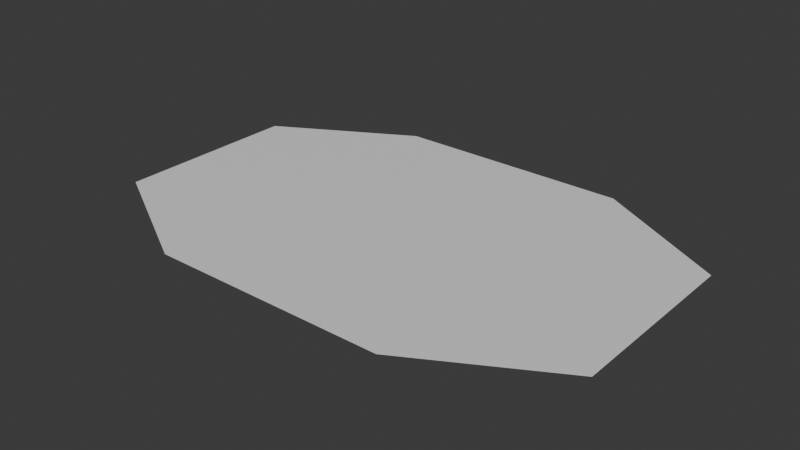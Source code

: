 # Source: PauseButtonSmall.blend  (saved by Blender 4.2.66; exported with 4.5.12 LTS)
import bpy
from mathutils import Matrix  # noqa: F401  (used for matrix-valued properties, if any)

bpy.ops.wm.read_factory_settings(use_empty=True)
scene = bpy.context.scene
scene.name = 'Scene'

# ---- collections
col_collection = bpy.data.collections.new('Collection'); scene.collection.children.link(col_collection)

# ---- materials (node trees are filled in below, after node groups)
mat_material = bpy.data.materials.new('Material')
mat_material.alpha_threshold = 0.0
mat_material.roughness = 0.5
mat_material.line_color = (0.0, 0.0, 0.0, 1.0)

# ---- material node trees
mat_material.use_nodes = True; mat_material.node_tree.nodes.clear()
_N = mat_material.node_tree.nodes; _L = mat_material.node_tree.links
n0 = _N.new('ShaderNodeOutputMaterial'); n0.name = 'Material Output'; n0.location = (300, 300)
n1 = _N.new('ShaderNodeBsdfPrincipled'); n1.name = 'Principled BSDF'; n1.location = (10, 300)
n1.inputs[3].default_value = 1.45
_L.new(n1.outputs[0], n0.inputs[0])
n0.is_active_output = True

# ---- world
world_world = bpy.data.worlds.new('World'); scene.world = world_world
world_world.use_nodes = True; world_world.node_tree.nodes.clear()
_N = world_world.node_tree.nodes; _L = world_world.node_tree.links
n0 = _N.new('ShaderNodeOutputWorld'); n0.name = 'World Output'; n0.location = (300, 300)
n1 = _N.new('ShaderNodeBackground'); n1.name = 'Background'; n1.location = (10, 300)
n1.inputs[0].default_value = (0.05088, 0.05088, 0.05088, 1.0)
_L.new(n1.outputs[0], n0.inputs[0])
n0.is_active_output = True
world_world.color = (0.05088, 0.05088, 0.05088)
world_world.sun_shadow_jitter_overblur = 0.0

# ---- meshes
me_cube_001 = bpy.data.meshes.new('Cube.001')
me_cube_001.from_pydata([(0.7478, 1.0, 0.08677), (0.7478, -1.0, 0.08677), (-0.7478, 1.0, 0.08677), (-0.7478, -1.0, 0.08677), (1.566, 0.5554, 0.08677), (1.566, -0.5554, 0.08677), (-1.566, -0.5554, 0.08677), (-1.566, 0.5554, 0.08677), (0.775, 1.107, 0.08677), (-0.775, -1.107, 0.08677), (0.775, -1.107, 0.08677), (-0.775, 1.107, 0.08677), (1.661, -0.6118, 0.08677), (-1.661, 0.6118, 0.08677), (1.661, 0.6118, 0.08677), (-1.661, -0.6118, 0.08677)], [], [(6, 7, 13, 15), (7, 2, 11, 13), (3, 6, 15, 9), (0, 4, 14, 8), (5, 1, 10, 12), (4, 5, 12, 14), (3, 9, 10, 1), (8, 11, 2, 0)])
_uv = me_cube_001.uv_layers.new(name='UVMap')
_uv.uv.foreach_set('vector', [0.875, 0.6667, 0.875, 0.5833, 0.875, 0.5833, 0.875, 0.6667, 0.875, 0.5833, 0.875, 0.5, 0.875, 0.5, 0.875, 0.5833, 0.875, 0.75, 0.875, 0.6667, 0.875, 0.6667, 0.875, 0.75, 0.625, 0.5, 0.625, 0.5833, 0.625, 0.5833, 0.625, 0.5, 0.625, 0.6667, 0.625, 0.75, 0.625, 0.75, 0.625, 0.6667, 0.625, 0.5833, 0.625, 0.6667, 0.625, 0.6667, 0.625, 0.5833, 0.875, 0.75, 0.875, 0.75, 0.625, 0.75, 0.625, 0.75, 0.625, 0.5, 0.875, 0.5, 0.875, 0.5, 0.625, 0.5])
me_cube_001.materials.append(mat_material)
me_cube_001.use_mirror_vertex_groups = False
me_cube_001.update()
me_cube_002 = bpy.data.meshes.new('Cube.002')
me_cube_002.from_pydata([(0.7478, 1.0, 0.08677), (0.7478, -1.0, 0.08677), (-0.7478, 1.0, 0.08677), (-0.7478, -1.0, 0.08677), (1.566, 0.5554, 0.08677), (1.566, -0.5554, 0.08677), (-1.566, -0.5554, 0.08677), (-1.566, 0.5554, 0.08677)], [], [(6, 5, 4, 7), (7, 4, 0, 2), (3, 1, 5, 6)])
_uv = me_cube_002.uv_layers.new(name='UVMap')
_uv.uv.foreach_set('vector', [1.007, 0.6815, 0.006734, 0.6815, 0.006734, 0.3269, 1.007, 0.3269, 1.007, 0.3269, 0.006734, 0.3269, 0.268, 0.185, 0.7455, 0.185, 0.7455, 0.8235, 0.268, 0.8235, 0.006734, 0.6815, 1.007, 0.6815])
me_cube_002.materials.append(mat_material)
me_cube_002.use_mirror_vertex_groups = False
me_cube_002.update()

# ---- objects
ob_pausebuttonborder = bpy.data.objects.new('PauseButtonBorder', me_cube_001)
ob_pausebutton = bpy.data.objects.new('PauseButton', me_cube_002)

# ---- transforms, parenting, visibility, modifiers, constraints
ob_pausebuttonborder.location = (0.0, 0.0, 0.0)
ob_pausebuttonborder.lock_rotations_4d = False
ob_pausebuttonborder.empty_display_type = 'ARROWS'
ob_pausebuttonborder.lineart.crease_threshold = 0.0
ob_pausebutton.location = (0.0, 0.0, 0.0)
ob_pausebutton.lock_rotations_4d = False
ob_pausebutton.empty_display_type = 'ARROWS'
ob_pausebutton.lineart.crease_threshold = 0.0

# ---- collection membership
col_collection.objects.link(ob_pausebuttonborder)
col_collection.objects.link(ob_pausebutton)

# ---- scene / render settings (as saved in the file)
scene.frame_start = 1; scene.frame_end = 250; scene.frame_set(1)
scene.render.engine = 'BLENDER_EEVEE_NEXT'
bpy.context.view_layer.update()

# ---- added for rendering (the .blend has no active camera and no usable light): camera, sun
cam_auto = bpy.data.cameras.new('AutoCamera')
cam_auto.lens = 50.0
cam_auto.sensor_width = 36.0
cam_auto.clip_end = 1000.0
ob_auto_camera = bpy.data.objects.new('AutoCamera', cam_auto)
scene.collection.objects.link(ob_auto_camera)
ob_auto_camera.location = (3.69354, -4.43225, 3.0416)
ob_auto_camera.rotation_euler = (1.09748, -7.21219e-08, 0.694738)
scene.camera = ob_auto_camera
light_auto_sun = bpy.data.lights.new('AutoSun', 'SUN')
light_auto_sun.energy = 3.0
light_auto_sun.angle = 0.0523599
ob_auto_sun = bpy.data.objects.new('AutoSun', light_auto_sun)
scene.collection.objects.link(ob_auto_sun)
ob_auto_sun.rotation_euler = (0.872665, 0.174533, 0.523599)
bpy.context.view_layer.update()
